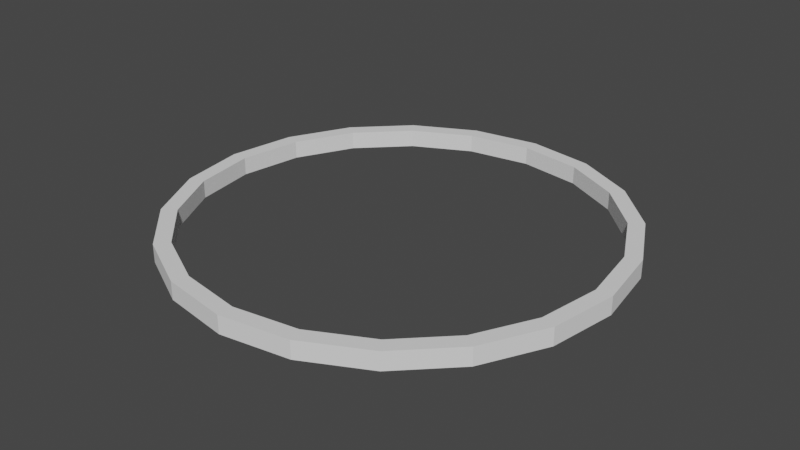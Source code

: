 # Source: ring.blend  (saved by Blender 2.91.10; exported with 4.5.12 LTS)
import bpy
from mathutils import Matrix  # noqa: F401  (used for matrix-valued properties, if any)

bpy.ops.wm.read_factory_settings(use_empty=True)
scene = bpy.context.scene
scene.name = 'Scene'

# ---- world
world_world = bpy.data.worlds.new('World'); scene.world = world_world
world_world.use_nodes = True; world_world.node_tree.nodes.clear()
_N = world_world.node_tree.nodes; _L = world_world.node_tree.links
n0 = _N.new('ShaderNodeOutputWorld'); n0.name = 'World Output'; n0.location = (300, 300)
n1 = _N.new('ShaderNodeBackground'); n1.name = 'Background'; n1.location = (10, 300)
n1.inputs[0].default_value = (0.05088, 0.05088, 0.05088, 1.0)
_L.new(n1.outputs[0], n0.inputs[0])
n0.is_active_output = True
world_world.color = (0.05088, 0.05088, 0.05088)
world_world.use_sun_shadow = False
world_world.sun_shadow_jitter_overblur = 0.0

# ---- meshes
me_circle_001 = bpy.data.meshes.new('Circle.001')
me_circle_001.from_pydata([(0.0, 1.0, 0.0), (-0.309, 0.9511, 0.0), (-0.5878, 0.809, 0.0), (-0.809, 0.5878, 0.0), (-0.9511, 0.309, 0.0), (-1.0, -4.371e-08, 0.0), (-0.9511, -0.309, 0.0), (-0.809, -0.5878, 0.0), (-0.5878, -0.809, 0.0), (-0.309, -0.9511, 0.0), (3.258e-07, -1.0, 0.0), (0.309, -0.9511, 0.0), (0.5878, -0.809, 0.0), (0.809, -0.5878, 0.0), (0.9511, -0.309, 0.0), (1.0, 9.656e-07, 0.0), (0.9511, 0.309, 0.0), (0.809, 0.5878, 0.0), (0.5878, 0.809, 0.0), (0.309, 0.9511, 0.0), (0.0, 1.0, 0.0), (-0.309, 0.9511, 0.0), (-0.5878, 0.809, 0.0), (-0.809, 0.5878, 0.0), (-0.9511, 0.309, 0.0), (-1.0, -4.371e-08, 0.0), (-0.9511, -0.309, 0.0), (-0.809, -0.5878, 0.0), (-0.5878, -0.809, 0.0), (-0.309, -0.9511, 0.0), (3.258e-07, -1.0, 0.0), (0.309, -0.9511, 0.0), (0.5878, -0.809, 0.0), (0.809, -0.5878, 0.0), (0.9511, -0.309, 0.0), (1.0, 9.656e-07, 0.0), (0.9511, 0.309, 0.0), (0.809, 0.5878, 0.0), (0.5878, 0.809, 0.0), (0.309, 0.9511, 0.0), (0.0, 1.0, 0.0), (-0.309, 0.9511, 0.0), (-0.5878, 0.809, 0.0), (-0.809, 0.5878, 0.0), (-0.9511, 0.309, 0.0), (-1.0, -4.371e-08, 0.0), (-0.9511, -0.309, 0.0), (-0.809, -0.5878, 0.0), (-0.5878, -0.809, 0.0), (-0.309, -0.9511, 0.0), (3.258e-07, -1.0, 0.0), (0.309, -0.9511, 0.0), (0.5878, -0.809, 0.0), (0.809, -0.5878, 0.0), (0.9511, -0.309, 0.0), (1.0, 9.656e-07, 0.0), (0.9511, 0.309, 0.0), (0.809, 0.5878, 0.0), (0.5878, 0.809, 0.0), (0.309, 0.9511, 0.0), (4.462e-09, 1.077, 0.0), (-0.3327, 1.024, 0.0), (-0.6329, 0.8711, 0.0), (-0.8711, 0.6329, 0.0), (-1.024, 0.3327, 0.0), (-1.077, -6.949e-08, 0.0), (-1.024, -0.3327, 0.0), (-0.8711, -0.6329, 0.0), (-0.6329, -0.8711, 0.0), (-0.3327, -1.024, 0.0), (3.553e-07, -1.077, 0.0), (0.3327, -1.024, 0.0), (0.6329, -0.8711, 0.0), (0.8711, -0.6329, 0.0), (1.024, -0.3327, 0.0), (1.077, 1.017e-06, 0.0), (1.024, 0.3327, 0.0), (0.8711, 0.6329, 0.0), (0.6329, 0.8711, 0.0), (0.3327, 1.024, 0.0), (0.0, 1.0, -0.08667), (-0.309, 0.9511, -0.08667), (-0.5878, 0.809, -0.08667), (-0.809, 0.5878, -0.08667), (-0.9511, 0.309, -0.08667), (-1.0, -4.371e-08, -0.08667), (-0.9511, -0.309, -0.08667), (-0.809, -0.5878, -0.08667), (-0.5878, -0.809, -0.08667), (-0.309, -0.9511, -0.08667), (3.258e-07, -1.0, -0.08667), (0.309, -0.9511, -0.08667), (0.5878, -0.809, -0.08667), (0.809, -0.5878, -0.08667), (0.9511, -0.309, -0.08667), (1.0, 9.656e-07, -0.08667), (0.9511, 0.309, -0.08667), (0.809, 0.5878, -0.08667), (0.5878, 0.809, -0.08667), (0.309, 0.9511, -0.08667), (4.462e-09, 1.077, -0.08667), (-0.3327, 1.024, -0.08667), (-0.6329, 0.8711, -0.08667), (-0.8711, 0.6329, -0.08667), (-1.024, 0.3327, -0.08667), (-1.077, -6.949e-08, -0.08667), (-1.024, -0.3327, -0.08667), (-0.8711, -0.6329, -0.08667), (-0.6329, -0.8711, -0.08667), (-0.3327, -1.024, -0.08667), (3.553e-07, -1.077, -0.08667), (0.3327, -1.024, -0.08667), (0.6329, -0.8711, -0.08667), (0.8711, -0.6329, -0.08667), (1.024, -0.3327, -0.08667), (1.077, 1.017e-06, -0.08667), (1.024, 0.3327, -0.08667), (0.8711, 0.6329, -0.08667), (0.6329, 0.8711, -0.08667), (0.3327, 1.024, -0.08667), (0.0, 1.0, -0.08667), (-0.309, 0.9511, -0.08667), (-0.5878, 0.809, -0.08667), (-0.809, 0.5878, -0.08667), (-0.9511, 0.309, -0.08667), (-1.0, -4.371e-08, -0.08667), (-0.9511, -0.309, -0.08667), (-0.809, -0.5878, -0.08667), (-0.5878, -0.809, -0.08667), (-0.309, -0.9511, -0.08667), (3.258e-07, -1.0, -0.08667), (0.309, -0.9511, -0.08667), (0.5878, -0.809, -0.08667), (0.809, -0.5878, -0.08667), (0.9511, -0.309, -0.08667), (1.0, 9.656e-07, -0.08667), (0.9511, 0.309, -0.08667), (0.809, 0.5878, -0.08667), (0.5878, 0.809, -0.08667), (0.309, 0.9511, -0.08667), (0.0, 1.0, -0.08667), (-0.309, 0.9511, -0.08667), (-0.5878, 0.809, -0.08667), (-0.809, 0.5878, -0.08667), (-0.9511, 0.309, -0.08667), (-1.0, -4.371e-08, -0.08667), (-0.9511, -0.309, -0.08667), (-0.809, -0.5878, -0.08667), (-0.5878, -0.809, -0.08667), (-0.309, -0.9511, -0.08667), (3.258e-07, -1.0, -0.08667), (0.309, -0.9511, -0.08667), (0.5878, -0.809, -0.08667), (0.809, -0.5878, -0.08667), (0.9511, -0.309, -0.08667), (1.0, 9.656e-07, -0.08667), (0.9511, 0.309, -0.08667), (0.809, 0.5878, -0.08667), (0.5878, 0.809, -0.08667), (0.309, 0.9511, -0.08667), (0.0, 1.0, -0.08667), (-0.309, 0.9511, -0.08667), (-0.5878, 0.809, -0.08667), (-0.809, 0.5878, -0.08667), (-0.9511, 0.309, -0.08667), (-1.0, -4.371e-08, -0.08667), (-0.9511, -0.309, -0.08667), (-0.809, -0.5878, -0.08667), (-0.5878, -0.809, -0.08667), (-0.309, -0.9511, -0.08667), (3.258e-07, -1.0, -0.08667), (0.309, -0.9511, -0.08667), (0.5878, -0.809, -0.08667), (0.809, -0.5878, -0.08667), (0.9511, -0.309, -0.08667), (1.0, 9.656e-07, -0.08667), (0.9511, 0.309, -0.08667), (0.809, 0.5878, -0.08667), (0.5878, 0.809, -0.08667), (0.309, 0.9511, -0.08667), (4.462e-09, 1.077, -0.08667), (-0.3327, 1.024, -0.08667), (-0.6329, 0.8711, -0.08667), (-0.8711, 0.6329, -0.08667), (-1.024, 0.3327, -0.08667), (-1.077, -6.949e-08, -0.08667), (-1.024, -0.3327, -0.08667), (-0.8711, -0.6329, -0.08667), (-0.6329, -0.8711, -0.08667), (-0.3327, -1.024, -0.08667), (3.553e-07, -1.077, -0.08667), (0.3327, -1.024, -0.08667), (0.6329, -0.8711, -0.08667), (0.8711, -0.6329, -0.08667), (1.024, -0.3327, -0.08667), (1.077, 1.017e-06, -0.08667), (1.024, 0.3327, -0.08667), (0.8711, 0.6329, -0.08667), (0.6329, 0.8711, -0.08667), (0.3327, 1.024, -0.08667)], [], [(1, 21, 20, 0), (16, 36, 35, 15), (9, 29, 28, 8), (2, 22, 21, 1), (17, 37, 36, 16), (10, 30, 29, 9), (3, 23, 22, 2), (18, 38, 37, 17), (11, 31, 30, 10), (4, 24, 23, 3), (19, 39, 38, 18), (12, 32, 31, 11), (5, 25, 24, 4), (0, 20, 39, 19), (13, 33, 32, 12), (6, 26, 25, 5), (14, 34, 33, 13), (7, 27, 26, 6), (15, 35, 34, 14), (8, 28, 27, 7), (23, 43, 42, 22), (38, 58, 57, 37), (31, 51, 50, 30), (24, 44, 43, 23), (39, 59, 58, 38), (32, 52, 51, 31), (25, 45, 44, 24), (20, 40, 59, 39), (33, 53, 52, 32), (26, 46, 45, 25), (34, 54, 53, 33), (27, 47, 46, 26), (35, 55, 54, 34), (28, 48, 47, 27), (21, 41, 40, 20), (36, 56, 55, 35), (29, 49, 48, 28), (22, 42, 41, 21), (37, 57, 56, 36), (30, 50, 49, 29), (55, 75, 74, 54), (48, 68, 67, 47), (41, 61, 60, 40), (56, 76, 75, 55), (49, 69, 68, 48), (42, 62, 61, 41), (57, 77, 76, 56), (50, 70, 69, 49), (43, 63, 62, 42), (58, 78, 77, 57), (51, 71, 70, 50), (44, 64, 63, 43), (59, 79, 78, 58), (52, 72, 71, 51), (45, 65, 64, 44), (40, 60, 79, 59), (53, 73, 72, 52), (46, 66, 65, 45), (54, 74, 73, 53), (47, 67, 66, 46), (111, 112, 192, 191), (98, 97, 137, 138), (84, 83, 123, 124), (110, 111, 191, 190), (97, 96, 136, 137), (83, 82, 122, 123), (109, 110, 190, 189), (96, 95, 135, 136), (82, 81, 121, 122), (108, 109, 189, 188), (95, 94, 134, 135), (81, 80, 120, 121), (107, 108, 188, 187), (94, 93, 133, 134), (106, 107, 187, 186), (93, 92, 132, 133), (119, 100, 180, 199), (105, 106, 186, 185), (92, 91, 131, 132), (118, 119, 199, 198), (104, 105, 185, 184), (91, 90, 130, 131), (117, 118, 198, 197), (103, 104, 184, 183), (90, 89, 129, 130), (116, 117, 197, 196), (102, 103, 183, 182), (89, 88, 128, 129), (115, 116, 196, 195), (101, 102, 182, 181), (88, 87, 127, 128), (114, 115, 195, 194), (100, 101, 181, 180), (87, 86, 126, 127), (113, 114, 194, 193), (80, 99, 139, 120), (86, 85, 125, 126), (112, 113, 193, 192), (99, 98, 138, 139), (85, 84, 124, 125), (11, 10, 90, 91), (64, 65, 105, 104), (78, 79, 119, 118), (12, 11, 91, 92), (65, 66, 106, 105), (79, 60, 100, 119), (13, 12, 92, 93), (66, 67, 107, 106), (14, 13, 93, 94), (67, 68, 108, 107), (1, 0, 80, 81), (15, 14, 94, 95), (68, 69, 109, 108), (2, 1, 81, 82), (16, 15, 95, 96), (69, 70, 110, 109), (3, 2, 82, 83), (17, 16, 96, 97), (70, 71, 111, 110), (4, 3, 83, 84), (18, 17, 97, 98), (71, 72, 112, 111), (5, 4, 84, 85), (19, 18, 98, 99), (72, 73, 113, 112), (6, 5, 85, 86), (0, 19, 99, 80), (73, 74, 114, 113), (7, 6, 86, 87), (60, 61, 101, 100), (74, 75, 115, 114), (8, 7, 87, 88), (61, 62, 102, 101), (75, 76, 116, 115), (9, 8, 88, 89), (62, 63, 103, 102), (76, 77, 117, 116), (10, 9, 89, 90), (63, 64, 104, 103), (77, 78, 118, 117), (121, 120, 140, 141), (136, 135, 155, 156), (129, 128, 148, 149), (122, 121, 141, 142), (137, 136, 156, 157), (130, 129, 149, 150), (123, 122, 142, 143), (138, 137, 157, 158), (131, 130, 150, 151), (124, 123, 143, 144), (139, 138, 158, 159), (132, 131, 151, 152), (125, 124, 144, 145), (120, 139, 159, 140), (133, 132, 152, 153), (126, 125, 145, 146), (134, 133, 153, 154), (127, 126, 146, 147), (135, 134, 154, 155), (128, 127, 147, 148), (143, 142, 162, 163), (158, 157, 177, 178), (151, 150, 170, 171), (144, 143, 163, 164), (159, 158, 178, 179), (152, 151, 171, 172), (145, 144, 164, 165), (140, 159, 179, 160), (153, 152, 172, 173), (146, 145, 165, 166), (154, 153, 173, 174), (147, 146, 166, 167), (155, 154, 174, 175), (148, 147, 167, 168), (141, 140, 160, 161), (156, 155, 175, 176), (149, 148, 168, 169), (142, 141, 161, 162), (157, 156, 176, 177), (150, 149, 169, 170), (175, 174, 194, 195), (168, 167, 187, 188), (161, 160, 180, 181), (176, 175, 195, 196), (169, 168, 188, 189), (162, 161, 181, 182), (177, 176, 196, 197), (170, 169, 189, 190), (163, 162, 182, 183), (178, 177, 197, 198), (171, 170, 190, 191), (164, 163, 183, 184), (179, 178, 198, 199), (172, 171, 191, 192), (165, 164, 184, 185), (160, 179, 199, 180), (173, 172, 192, 193), (166, 165, 185, 186), (174, 173, 193, 194), (167, 166, 186, 187)])
_uv = me_circle_001.uv_layers.new(name='UVMap')
_uv.uv.foreach_set('vector', [0.0, 0.0, 0.0, 0.0, 0.0, 0.0, 0.0, 0.0, 0.0, 0.0, 0.0, 0.0, 0.0, 0.0, 0.0, 0.0, 0.0, 0.0, 0.0, 0.0, 0.0, 0.0, 0.0, 0.0, 0.0, 0.0, 0.0, 0.0, 0.0, 0.0, 0.0, 0.0, 0.0, 0.0, 0.0, 0.0, 0.0, 0.0, 0.0, 0.0, 0.0, 0.0, 0.0, 0.0, 0.0, 0.0, 0.0, 0.0, 0.0, 0.0, 0.0, 0.0, 0.0, 0.0, 0.0, 0.0, 0.0, 0.0, 0.0, 0.0, 0.0, 0.0, 0.0, 0.0, 0.0, 0.0, 0.0, 0.0, 0.0, 0.0, 0.0, 0.0, 0.0, 0.0, 0.0, 0.0, 0.0, 0.0, 0.0, 0.0, 0.0, 0.0, 0.0, 0.0, 0.0, 0.0, 0.0, 0.0, 0.0, 0.0, 0.0, 0.0, 0.0, 0.0, 0.0, 0.0, 0.0, 0.0, 0.0, 0.0, 0.0, 0.0, 0.0, 0.0, 0.0, 0.0, 0.0, 0.0, 0.0, 0.0, 0.0, 0.0, 0.0, 0.0, 0.0, 0.0, 0.0, 0.0, 0.0, 0.0, 0.0, 0.0, 0.0, 0.0, 0.0, 0.0, 0.0, 0.0, 0.0, 0.0, 0.0, 0.0, 0.0, 0.0, 0.0, 0.0, 0.0, 0.0, 0.0, 0.0, 0.0, 0.0, 0.0, 0.0, 0.0, 0.0, 0.0, 0.0, 0.0, 0.0, 0.0, 0.0, 0.0, 0.0, 0.0, 0.0, 0.0, 0.0, 0.0, 0.0, 0.0, 0.0, 0.0, 0.0, 0.0, 0.0, 0.0, 0.0, 0.0, 0.0, 0.0, 0.0, 0.0, 0.0, 0.0, 0.0, 0.0, 0.0, 0.0, 0.0, 0.0, 0.0, 0.0, 0.0, 0.0, 0.0, 0.0, 0.0, 0.0, 0.0, 0.0, 0.0, 0.0, 0.0, 0.0, 0.0, 0.0, 0.0, 0.0, 0.0, 0.0, 0.0, 0.0, 0.0, 0.0, 0.0, 0.0, 0.0, 0.0, 0.0, 0.0, 0.0, 0.0, 0.0, 0.0, 0.0, 0.0, 0.0, 0.0, 0.0, 0.0, 0.0, 0.0, 0.0, 0.0, 0.0, 0.0, 0.0, 0.0, 0.0, 0.0, 0.0, 0.0, 0.0, 0.0, 0.0, 0.0, 0.0, 0.0, 0.0, 0.0, 0.0, 0.0, 0.0, 0.0, 0.0, 0.0, 0.0, 0.0, 0.0, 0.0, 0.0, 0.0, 0.0, 0.0, 0.0, 0.0, 0.0, 0.0, 0.0, 0.0, 0.0, 0.0, 0.0, 0.0, 0.0, 0.0, 0.0, 0.0, 0.0, 0.0, 0.0, 0.0, 0.0, 0.0, 0.0, 0.0, 0.0, 0.0, 0.0, 0.0, 0.0, 0.0, 0.0, 0.0, 0.0, 0.0, 0.0, 0.0, 0.0, 0.0, 0.0, 0.0, 0.0, 0.0, 0.0, 0.0, 0.0, 0.0, 0.0, 0.0, 0.0, 0.0, 0.0, 0.0, 0.0, 0.0, 0.0, 0.0, 0.0, 0.0, 0.0, 0.0, 0.0, 0.0, 0.0, 0.0, 0.0, 0.0, 0.0, 0.0, 0.0, 0.0, 0.0, 0.0, 0.0, 0.0, 0.0, 0.0, 0.0, 0.0, 0.0, 0.0, 0.0, 0.0, 0.0, 0.0, 0.0, 0.0, 0.0, 0.0, 0.0, 0.0, 0.0, 0.0, 0.0, 0.0, 0.0, 0.0, 0.0, 0.0, 0.0, 0.0, 0.0, 0.0, 0.0, 0.0, 0.0, 0.0, 0.0, 0.0, 0.0, 0.0, 0.0, 0.0, 0.0, 0.0, 0.0, 0.0, 0.0, 0.0, 0.0, 0.0, 0.0, 0.0, 0.0, 0.0, 0.0, 0.0, 0.0, 0.0, 0.0, 0.0, 0.0, 0.0, 0.0, 0.0, 0.0, 0.0, 0.0, 0.0, 0.0, 0.0, 0.0, 0.0, 0.0, 0.0, 0.0, 0.0, 0.0, 0.0, 0.0, 0.0, 0.0, 0.0, 0.0, 0.0, 0.0, 0.0, 0.0, 0.0, 0.0, 0.0, 0.0, 0.0, 0.0, 0.0, 0.0, 0.0, 0.0, 0.0, 0.0, 0.0, 0.0, 0.0, 0.0, 0.0, 0.0, 0.0, 0.0, 0.0, 0.0, 0.0, 0.0, 0.0, 0.0, 0.0, 0.0, 0.0, 0.0, 0.0, 0.0, 0.0, 0.0, 0.0, 0.0, 0.0, 0.0, 0.0, 0.0, 0.0, 0.0, 0.0, 0.0, 0.0, 0.0, 0.0, 0.0, 0.0, 0.0, 0.0, 0.0, 0.0, 0.0, 0.0, 0.0, 0.0, 0.0, 0.0, 0.0, 0.0, 0.0, 0.0, 0.0, 0.0, 0.0, 0.0, 0.0, 0.0, 0.0, 0.0, 0.0, 0.0, 0.0, 0.0, 0.0, 0.0, 0.0, 0.0, 0.0, 0.0, 0.0, 0.0, 0.0, 0.0, 0.0, 0.0, 0.0, 0.0, 0.0, 0.0, 0.0, 0.0, 0.0, 0.0, 0.0, 0.0, 0.0, 0.0, 0.0, 0.0, 0.0, 0.0, 0.0, 0.0, 0.0, 0.0, 0.0, 0.0, 0.0, 0.0, 0.0, 0.0, 0.0, 0.0, 0.0, 0.0, 0.0, 0.0, 0.0, 0.0, 0.0, 0.0, 0.0, 0.0, 0.0, 0.0, 0.0, 0.0, 0.0, 0.0, 0.0, 0.0, 0.0, 0.0, 0.0, 0.0, 0.0, 0.0, 0.0, 0.0, 0.0, 0.0, 0.0, 0.0, 0.0, 0.0, 0.0, 0.0, 0.0, 0.0, 0.0, 0.0, 0.0, 0.0, 0.0, 0.0, 0.0, 0.0, 0.0, 0.0, 0.0, 0.0, 0.0, 0.0, 0.0, 0.0, 0.0, 0.0, 0.0, 0.0, 0.0, 0.0, 0.0, 0.0, 0.0, 0.0, 0.0, 0.0, 0.0, 0.0, 0.0, 0.0, 0.0, 0.0, 0.0, 0.0, 0.0, 0.0, 0.0, 0.0, 0.0, 0.0, 0.0, 0.0, 0.0, 0.0, 0.0, 0.0, 0.0, 0.0, 0.0, 0.0, 0.0, 0.0, 0.0, 0.0, 0.0, 0.0, 0.0, 0.0, 0.0, 0.0, 0.0, 0.0, 0.0, 0.0, 0.0, 0.0, 0.0, 0.0, 0.0, 0.0, 0.0, 0.0, 0.0, 0.0, 0.0, 0.0, 0.0, 0.0, 0.0, 0.0, 0.0, 0.0, 0.0, 0.0, 0.0, 0.0, 0.0, 0.0, 0.0, 0.0, 0.0, 0.0, 0.0, 0.0, 0.0, 0.0, 0.0, 0.0, 0.0, 0.0, 0.0, 0.0, 0.0, 0.0, 0.0, 0.0, 0.0, 0.0, 0.0, 0.0, 0.0, 0.0, 0.0, 0.0, 0.0, 0.0, 0.0, 0.0, 0.0, 0.0, 0.0, 0.0, 0.0, 0.0, 0.0, 0.0, 0.0, 0.0, 0.0, 0.0, 0.0, 0.0, 0.0, 0.0, 0.0, 0.0, 0.0, 0.0, 0.0, 0.0, 0.0, 0.0, 0.0, 0.0, 0.0, 0.0, 0.0, 0.0, 0.0, 0.0, 0.0, 0.0, 0.0, 0.0, 0.0, 0.0, 0.0, 0.0, 0.0, 0.0, 0.0, 0.0, 0.0, 0.0, 0.0, 0.0, 0.0, 0.0, 0.0, 0.0, 0.0, 0.0, 0.0, 0.0, 0.0, 0.0, 0.0, 0.0, 0.0, 0.0, 0.0, 0.0, 0.0, 0.0, 0.0, 0.0, 0.0, 0.0, 0.0, 0.0, 0.0, 0.0, 0.0, 0.0, 0.0, 0.0, 0.0, 0.0, 0.0, 0.0, 0.0, 0.0, 0.0, 0.0, 0.0, 0.0, 0.0, 0.0, 0.0, 0.0, 0.0, 0.0, 0.0, 0.0, 0.0, 0.0, 0.0, 0.0, 0.0, 0.0, 0.0, 0.0, 0.0, 0.0, 0.0, 0.0, 0.0, 0.0, 0.0, 0.0, 0.0, 0.0, 0.0, 0.0, 0.0, 0.0, 0.0, 0.0, 0.0, 0.0, 0.0, 0.0, 0.0, 0.0, 0.0, 0.0, 0.0, 0.0, 0.0, 0.0, 0.0, 0.0, 0.0, 0.0, 0.0, 0.0, 0.0, 0.0, 0.0, 0.0, 0.0, 0.0, 0.0, 0.0, 0.0, 0.0, 0.0, 0.0, 0.0, 0.0, 0.0, 0.0, 0.0, 0.0, 0.0, 0.0, 0.0, 0.0, 0.0, 0.0, 0.0, 0.0, 0.0, 0.0, 0.0, 0.0, 0.0, 0.0, 0.0, 0.0, 0.0, 0.0, 0.0, 0.0, 0.0, 0.0, 0.0, 0.0, 0.0, 0.0, 0.0, 0.0, 0.0, 0.0, 0.0, 0.0, 0.0, 0.0, 0.0, 0.0, 0.0, 0.0, 0.0, 0.0, 0.0, 0.0, 0.0, 0.0, 0.0, 0.0, 0.0, 0.0, 0.0, 0.0, 0.0, 0.0, 0.0, 0.0, 0.0, 0.0, 0.0, 0.0, 0.0, 0.0, 0.0, 0.0, 0.0, 0.0, 0.0, 0.0, 0.0, 0.0, 0.0, 0.0, 0.0, 0.0, 0.0, 0.0, 0.0, 0.0, 0.0, 0.0, 0.0, 0.0, 0.0, 0.0, 0.0, 0.0, 0.0, 0.0, 0.0, 0.0, 0.0, 0.0, 0.0, 0.0, 0.0, 0.0, 0.0, 0.0, 0.0, 0.0, 0.0, 0.0, 0.0, 0.0, 0.0, 0.0, 0.0, 0.0, 0.0, 0.0, 0.0, 0.0, 0.0, 0.0, 0.0, 0.0, 0.0, 0.0, 0.0, 0.0, 0.0, 0.0, 0.0, 0.0, 0.0, 0.0, 0.0, 0.0, 0.0, 0.0, 0.0, 0.0, 0.0, 0.0, 0.0, 0.0, 0.0, 0.0, 0.0, 0.0, 0.0, 0.0, 0.0, 0.0, 0.0, 0.0, 0.0, 0.0, 0.0, 0.0, 0.0, 0.0, 0.0, 0.0, 0.0, 0.0, 0.0, 0.0, 0.0, 0.0, 0.0, 0.0, 0.0, 0.0, 0.0, 0.0, 0.0, 0.0, 0.0, 0.0, 0.0, 0.0, 0.0, 0.0, 0.0, 0.0, 0.0, 0.0, 0.0, 0.0, 0.0, 0.0, 0.0, 0.0, 0.0, 0.0, 0.0, 0.0, 0.0, 0.0, 0.0, 0.0, 0.0, 0.0, 0.0, 0.0, 0.0, 0.0, 0.0, 0.0, 0.0, 0.0, 0.0, 0.0, 0.0, 0.0, 0.0, 0.0, 0.0, 0.0, 0.0, 0.0, 0.0, 0.0, 0.0, 0.0, 0.0, 0.0, 0.0, 0.0, 0.0, 0.0, 0.0, 0.0, 0.0, 0.0, 0.0, 0.0, 0.0, 0.0, 0.0, 0.0, 0.0, 0.0, 0.0, 0.0, 0.0, 0.0, 0.0, 0.0, 0.0, 0.0, 0.0, 0.0, 0.0, 0.0, 0.0, 0.0, 0.0, 0.0, 0.0, 0.0, 0.0, 0.0, 0.0, 0.0, 0.0, 0.0, 0.0, 0.0, 0.0, 0.0, 0.0, 0.0, 0.0, 0.0, 0.0, 0.0, 0.0, 0.0, 0.0, 0.0, 0.0, 0.0, 0.0, 0.0, 0.0, 0.0, 0.0, 0.0, 0.0, 0.0, 0.0, 0.0, 0.0, 0.0, 0.0, 0.0, 0.0, 0.0, 0.0, 0.0, 0.0, 0.0, 0.0, 0.0, 0.0, 0.0, 0.0, 0.0, 0.0, 0.0, 0.0, 0.0, 0.0, 0.0, 0.0, 0.0, 0.0, 0.0, 0.0, 0.0, 0.0, 0.0, 0.0, 0.0, 0.0, 0.0, 0.0, 0.0, 0.0, 0.0, 0.0, 0.0, 0.0, 0.0, 0.0, 0.0, 0.0, 0.0, 0.0, 0.0, 0.0, 0.0, 0.0, 0.0, 0.0, 0.0, 0.0, 0.0, 0.0, 0.0, 0.0, 0.0, 0.0, 0.0, 0.0, 0.0, 0.0, 0.0, 0.0, 0.0, 0.0, 0.0, 0.0, 0.0, 0.0, 0.0, 0.0, 0.0, 0.0, 0.0, 0.0, 0.0, 0.0, 0.0, 0.0, 0.0, 0.0, 0.0, 0.0, 0.0, 0.0, 0.0, 0.0, 0.0, 0.0, 0.0, 0.0, 0.0, 0.0, 0.0, 0.0, 0.0, 0.0, 0.0, 0.0, 0.0, 0.0, 0.0, 0.0, 0.0, 0.0, 0.0, 0.0, 0.0, 0.0, 0.0, 0.0, 0.0, 0.0, 0.0, 0.0, 0.0, 0.0, 0.0, 0.0, 0.0, 0.0, 0.0, 0.0, 0.0, 0.0, 0.0, 0.0, 0.0, 0.0, 0.0, 0.0, 0.0, 0.0, 0.0, 0.0, 0.0, 0.0, 0.0, 0.0, 0.0, 0.0, 0.0, 0.0, 0.0, 0.0, 0.0, 0.0, 0.0, 0.0, 0.0, 0.0, 0.0, 0.0, 0.0, 0.0, 0.0, 0.0, 0.0, 0.0, 0.0, 0.0, 0.0, 0.0, 0.0, 0.0, 0.0, 0.0, 0.0, 0.0, 0.0, 0.0, 0.0, 0.0, 0.0, 0.0, 0.0, 0.0, 0.0, 0.0, 0.0, 0.0, 0.0, 0.0, 0.0, 0.0, 0.0, 0.0, 0.0, 0.0, 0.0, 0.0, 0.0, 0.0, 0.0, 0.0, 0.0, 0.0, 0.0, 0.0, 0.0, 0.0, 0.0, 0.0, 0.0, 0.0, 0.0, 0.0, 0.0, 0.0, 0.0, 0.0, 0.0, 0.0, 0.0, 0.0, 0.0, 0.0, 0.0, 0.0, 0.0, 0.0, 0.0, 0.0, 0.0, 0.0, 0.0, 0.0, 0.0, 0.0, 0.0, 0.0, 0.0, 0.0, 0.0, 0.0, 0.0, 0.0, 0.0, 0.0, 0.0, 0.0, 0.0, 0.0, 0.0, 0.0, 0.0, 0.0, 0.0, 0.0, 0.0, 0.0, 0.0, 0.0, 0.0, 0.0, 0.0, 0.0, 0.0, 0.0, 0.0, 0.0, 0.0, 0.0, 0.0, 0.0, 0.0, 0.0, 0.0, 0.0, 0.0, 0.0, 0.0, 0.0, 0.0, 0.0, 0.0, 0.0, 0.0, 0.0, 0.0, 0.0, 0.0, 0.0, 0.0, 0.0, 0.0, 0.0, 0.0, 0.0, 0.0, 0.0, 0.0, 0.0, 0.0, 0.0, 0.0, 0.0, 0.0, 0.0, 0.0, 0.0, 0.0, 0.0, 0.0, 0.0, 0.0, 0.0, 0.0, 0.0, 0.0, 0.0, 0.0, 0.0, 0.0, 0.0, 0.0, 0.0, 0.0, 0.0, 0.0, 0.0, 0.0, 0.0, 0.0, 0.0, 0.0, 0.0, 0.0, 0.0, 0.0, 0.0, 0.0, 0.0, 0.0, 0.0, 0.0, 0.0, 0.0, 0.0, 0.0, 0.0, 0.0, 0.0, 0.0, 0.0, 0.0, 0.0, 0.0, 0.0, 0.0, 0.0, 0.0, 0.0, 0.0, 0.0, 0.0, 0.0, 0.0, 0.0, 0.0, 0.0, 0.0, 0.0, 0.0, 0.0, 0.0, 0.0, 0.0, 0.0, 0.0, 0.0, 0.0, 0.0, 0.0, 0.0, 0.0, 0.0, 0.0, 0.0, 0.0, 0.0, 0.0, 0.0, 0.0, 0.0, 0.0, 0.0, 0.0, 0.0, 0.0, 0.0, 0.0, 0.0, 0.0, 0.0, 0.0, 0.0, 0.0, 0.0, 0.0, 0.0, 0.0, 0.0, 0.0, 0.0, 0.0, 0.0, 0.0, 0.0, 0.0, 0.0, 0.0, 0.0, 0.0, 0.0, 0.0, 0.0, 0.0, 0.0, 0.0, 0.0, 0.0, 0.0, 0.0, 0.0, 0.0, 0.0, 0.0, 0.0, 0.0, 0.0, 0.0, 0.0, 0.0, 0.0, 0.0, 0.0, 0.0, 0.0, 0.0, 0.0, 0.0, 0.0, 0.0, 0.0, 0.0, 0.0, 0.0, 0.0, 0.0, 0.0, 0.0, 0.0, 0.0, 0.0, 0.0, 0.0, 0.0, 0.0, 0.0, 0.0, 0.0, 0.0, 0.0, 0.0, 0.0, 0.0, 0.0, 0.0, 0.0, 0.0, 0.0, 0.0, 0.0, 0.0, 0.0, 0.0])
me_circle_001.use_remesh_fix_poles = True
me_circle_001.use_remesh_preserve_attributes = False
me_circle_001.use_mirror_vertex_groups = False
me_circle_001.update()

# ---- objects
ob_circle = bpy.data.objects.new('Circle', me_circle_001)

# ---- transforms, parenting, visibility, modifiers, constraints
ob_circle.location = (0.0, 0.0, 0.0)
ob_circle.lineart.crease_threshold = 0.0

# ---- collection membership
scene.collection.objects.link(ob_circle)

# ---- scene / render settings (as saved in the file)
scene.frame_start = 1; scene.frame_end = 250; scene.frame_set(1)
scene.render.engine = 'BLENDER_EEVEE_NEXT'
scene.cycles.use_denoising = False
scene.cycles.samples = 128
scene.cycles.sampling_pattern = 'TABULATED_SOBOL'
scene.cycles.use_adaptive_sampling = False
scene.cycles.use_light_tree = False
scene.view_settings.view_transform = 'Filmic'
bpy.context.view_layer.update()

# ---- added for rendering (the .blend has no active camera and no usable light): camera, sun
cam_auto = bpy.data.cameras.new('AutoCamera')
cam_auto.lens = 50.0
cam_auto.sensor_width = 36.0
cam_auto.clip_end = 1000.0
ob_auto_camera = bpy.data.objects.new('AutoCamera', cam_auto)
scene.collection.objects.link(ob_auto_camera)
ob_auto_camera.location = (2.81901, -3.38281, 2.21187)
ob_auto_camera.rotation_euler = (1.09748, -7.21219e-08, 0.694738)
scene.camera = ob_auto_camera
light_auto_sun = bpy.data.lights.new('AutoSun', 'SUN')
light_auto_sun.energy = 3.0
light_auto_sun.angle = 0.0523599
ob_auto_sun = bpy.data.objects.new('AutoSun', light_auto_sun)
scene.collection.objects.link(ob_auto_sun)
ob_auto_sun.rotation_euler = (0.872665, 0.174533, 0.523599)
bpy.context.view_layer.update()
